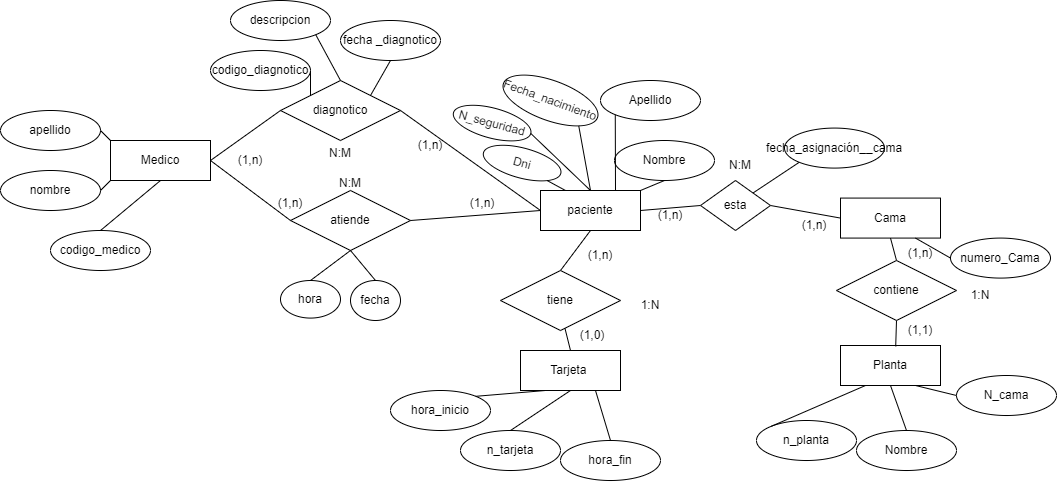

The diagram above was exported from draw.io. Its source (the exported page's mxGraphModel, read from the mxfile embedded in the PNG):
<mxGraphModel dx="1452" dy="496" grid="1" gridSize="10" guides="1" tooltips="1" connect="1" arrows="1" fold="1" page="1" pageScale="1" pageWidth="827" pageHeight="1169" math="0" shadow="0">
  <root>
    <mxCell id="0" />
    <mxCell id="1" parent="0" />
    <mxCell id="2" value="paciente" style="whiteSpace=wrap;html=1;align=center;" parent="1" vertex="1">
      <mxGeometry x="140" y="200" width="100" height="40" as="geometry" />
    </mxCell>
    <mxCell id="4" value="Fecha_nacimiento" style="ellipse;whiteSpace=wrap;html=1;align=center;rotation=20;" parent="1" vertex="1">
      <mxGeometry x="100" y="90" width="100" height="40" as="geometry" />
    </mxCell>
    <mxCell id="5" value="Apellido" style="ellipse;whiteSpace=wrap;html=1;align=center;" parent="1" vertex="1">
      <mxGeometry x="200" y="90" width="100" height="40" as="geometry" />
    </mxCell>
    <mxCell id="6" value="Nombre" style="ellipse;whiteSpace=wrap;html=1;align=center;" parent="1" vertex="1">
      <mxGeometry x="214" y="150" width="100" height="40" as="geometry" />
    </mxCell>
    <mxCell id="7" value="Dni" style="ellipse;whiteSpace=wrap;html=1;align=center;rotation=15;" parent="1" vertex="1">
      <mxGeometry x="81.63" y="157.58" width="80" height="30" as="geometry" />
    </mxCell>
    <mxCell id="8" value="N_seguridad" style="ellipse;whiteSpace=wrap;html=1;align=center;rotation=15;" parent="1" vertex="1">
      <mxGeometry x="51.63" y="117.58" width="80" height="30" as="geometry" />
    </mxCell>
    <mxCell id="9" value="Cama" style="whiteSpace=wrap;html=1;align=center;" parent="1" vertex="1">
      <mxGeometry x="440" y="207.58" width="100" height="40" as="geometry" />
    </mxCell>
    <mxCell id="10" value="&lt;div&gt;fecha_&lt;span style=&quot;background-color: initial;&quot;&gt;asignación__cama&lt;/span&gt;&lt;/div&gt;" style="ellipse;whiteSpace=wrap;html=1;align=center;" parent="1" vertex="1">
      <mxGeometry x="384" y="137.58" width="100" height="40" as="geometry" />
    </mxCell>
    <mxCell id="11" value="numero_Cama" style="ellipse;whiteSpace=wrap;html=1;align=center;" parent="1" vertex="1">
      <mxGeometry x="550" y="247.58" width="100" height="40" as="geometry" />
    </mxCell>
    <mxCell id="12" value="Planta" style="whiteSpace=wrap;html=1;align=center;" parent="1" vertex="1">
      <mxGeometry x="440" y="355" width="100" height="40" as="geometry" />
    </mxCell>
    <mxCell id="13" value="N_cama" style="ellipse;whiteSpace=wrap;html=1;align=center;" parent="1" vertex="1">
      <mxGeometry x="556" y="385" width="100" height="40" as="geometry" />
    </mxCell>
    <mxCell id="14" value="Nombre" style="ellipse;whiteSpace=wrap;html=1;align=center;" parent="1" vertex="1">
      <mxGeometry x="456" y="440" width="100" height="40" as="geometry" />
    </mxCell>
    <mxCell id="15" value="n_planta" style="ellipse;whiteSpace=wrap;html=1;align=center;" parent="1" vertex="1">
      <mxGeometry x="356" y="430" width="100" height="40" as="geometry" />
    </mxCell>
    <mxCell id="16" value="Tarjeta&amp;nbsp;" style="whiteSpace=wrap;html=1;align=center;" parent="1" vertex="1">
      <mxGeometry x="120" y="360" width="100" height="40" as="geometry" />
    </mxCell>
    <mxCell id="17" value="n_tarjeta" style="ellipse;whiteSpace=wrap;html=1;align=center;" parent="1" vertex="1">
      <mxGeometry x="60" y="440" width="100" height="40" as="geometry" />
    </mxCell>
    <mxCell id="19" value="hora_fin" style="ellipse;whiteSpace=wrap;html=1;align=center;" parent="1" vertex="1">
      <mxGeometry x="160" y="450" width="100" height="40" as="geometry" />
    </mxCell>
    <mxCell id="20" value="hora_inicio" style="ellipse;whiteSpace=wrap;html=1;align=center;" parent="1" vertex="1">
      <mxGeometry x="-10" y="400" width="100" height="40" as="geometry" />
    </mxCell>
    <mxCell id="21" value="Medico" style="whiteSpace=wrap;html=1;align=center;" parent="1" vertex="1">
      <mxGeometry x="-290" y="150" width="100" height="40" as="geometry" />
    </mxCell>
    <mxCell id="22" value="atiende" style="shape=rhombus;perimeter=rhombusPerimeter;whiteSpace=wrap;html=1;align=center;" parent="1" vertex="1">
      <mxGeometry x="-110" y="200" width="120" height="60" as="geometry" />
    </mxCell>
    <mxCell id="23" value="fecha" style="ellipse;whiteSpace=wrap;html=1;align=center;" parent="1" vertex="1">
      <mxGeometry x="-50" y="290" width="50" height="40" as="geometry" />
    </mxCell>
    <mxCell id="24" value="hora" style="ellipse;whiteSpace=wrap;html=1;align=center;" parent="1" vertex="1">
      <mxGeometry x="-120" y="290" width="60" height="37.58" as="geometry" />
    </mxCell>
    <mxCell id="25" value="diagnotico" style="shape=rhombus;perimeter=rhombusPerimeter;whiteSpace=wrap;html=1;align=center;" parent="1" vertex="1">
      <mxGeometry x="-120" y="90" width="120" height="60" as="geometry" />
    </mxCell>
    <mxCell id="26" value="fecha _diagnotico" style="ellipse;whiteSpace=wrap;html=1;align=center;" parent="1" vertex="1">
      <mxGeometry x="-60" y="30" width="100" height="40" as="geometry" />
    </mxCell>
    <mxCell id="27" value="apellido" style="ellipse;whiteSpace=wrap;html=1;align=center;" parent="1" vertex="1">
      <mxGeometry x="-400" y="120" width="100" height="40" as="geometry" />
    </mxCell>
    <mxCell id="28" value="nombre" style="ellipse;whiteSpace=wrap;html=1;align=center;" parent="1" vertex="1">
      <mxGeometry x="-400" y="180" width="100" height="40" as="geometry" />
    </mxCell>
    <mxCell id="29" value="codigo_medico" style="ellipse;whiteSpace=wrap;html=1;align=center;" parent="1" vertex="1">
      <mxGeometry x="-350" y="240" width="100" height="40" as="geometry" />
    </mxCell>
    <mxCell id="30" value="codigo_diagnotico" style="ellipse;whiteSpace=wrap;html=1;align=center;" parent="1" vertex="1">
      <mxGeometry x="-190" y="60" width="100" height="40" as="geometry" />
    </mxCell>
    <mxCell id="31" value="descripcion" style="ellipse;whiteSpace=wrap;html=1;align=center;" parent="1" vertex="1">
      <mxGeometry x="-170" y="10" width="100" height="40" as="geometry" />
    </mxCell>
    <mxCell id="32" value="" style="endArrow=none;html=1;rounded=0;exitX=0.5;exitY=1;exitDx=0;exitDy=0;entryX=0.5;entryY=0;entryDx=0;entryDy=0;" parent="1" source="22" target="23" edge="1">
      <mxGeometry relative="1" as="geometry">
        <mxPoint x="-220" y="120" as="sourcePoint" />
        <mxPoint x="-60" y="120" as="targetPoint" />
      </mxGeometry>
    </mxCell>
    <mxCell id="33" value="" style="endArrow=none;html=1;rounded=0;exitX=0.5;exitY=1;exitDx=0;exitDy=0;entryX=0.5;entryY=0;entryDx=0;entryDy=0;" parent="1" source="22" target="24" edge="1">
      <mxGeometry relative="1" as="geometry">
        <mxPoint x="-220" y="120" as="sourcePoint" />
        <mxPoint x="-60" y="120" as="targetPoint" />
      </mxGeometry>
    </mxCell>
    <mxCell id="34" value="" style="endArrow=none;html=1;rounded=0;entryX=0;entryY=0.5;entryDx=0;entryDy=0;exitX=1;exitY=0.5;exitDx=0;exitDy=0;" parent="1" source="21" target="22" edge="1">
      <mxGeometry relative="1" as="geometry">
        <mxPoint x="-100" y="120" as="sourcePoint" />
        <mxPoint x="60" y="120" as="targetPoint" />
      </mxGeometry>
    </mxCell>
    <mxCell id="35" value="" style="endArrow=none;html=1;rounded=0;entryX=0;entryY=0.5;entryDx=0;entryDy=0;exitX=1;exitY=0.5;exitDx=0;exitDy=0;" parent="1" source="22" target="2" edge="1">
      <mxGeometry relative="1" as="geometry">
        <mxPoint x="-100" y="120" as="sourcePoint" />
        <mxPoint x="60" y="120" as="targetPoint" />
      </mxGeometry>
    </mxCell>
    <mxCell id="36" value="" style="endArrow=none;html=1;rounded=0;exitX=0;exitY=0.5;exitDx=0;exitDy=0;entryX=1;entryY=0.5;entryDx=0;entryDy=0;" parent="1" source="2" target="25" edge="1">
      <mxGeometry relative="1" as="geometry">
        <mxPoint x="-100" y="120" as="sourcePoint" />
        <mxPoint x="60" y="120" as="targetPoint" />
      </mxGeometry>
    </mxCell>
    <mxCell id="37" value="" style="endArrow=none;html=1;rounded=0;exitX=1;exitY=0.5;exitDx=0;exitDy=0;entryX=0;entryY=0.5;entryDx=0;entryDy=0;" parent="1" source="21" target="25" edge="1">
      <mxGeometry relative="1" as="geometry">
        <mxPoint x="-100" y="120" as="sourcePoint" />
        <mxPoint x="60" y="120" as="targetPoint" />
      </mxGeometry>
    </mxCell>
    <mxCell id="38" value="" style="endArrow=none;html=1;rounded=0;exitX=0.5;exitY=1;exitDx=0;exitDy=0;entryX=0.5;entryY=0;entryDx=0;entryDy=0;" parent="1" source="2" target="70" edge="1">
      <mxGeometry relative="1" as="geometry">
        <mxPoint x="100" y="290" as="sourcePoint" />
        <mxPoint x="160" y="270" as="targetPoint" />
      </mxGeometry>
    </mxCell>
    <mxCell id="39" value="" style="endArrow=none;html=1;rounded=0;entryX=0.5;entryY=0;entryDx=0;entryDy=0;" parent="1" target="16" edge="1">
      <mxGeometry relative="1" as="geometry">
        <mxPoint x="160" y="320" as="sourcePoint" />
        <mxPoint x="260" y="290" as="targetPoint" />
      </mxGeometry>
    </mxCell>
    <mxCell id="40" value="" style="endArrow=none;html=1;rounded=0;entryX=0.552;entryY=0.023;entryDx=0;entryDy=0;entryPerimeter=0;exitX=0.5;exitY=1;exitDx=0;exitDy=0;" parent="1" target="12" edge="1" source="69">
      <mxGeometry relative="1" as="geometry">
        <mxPoint x="486" y="335" as="sourcePoint" />
        <mxPoint x="386" y="315" as="targetPoint" />
      </mxGeometry>
    </mxCell>
    <mxCell id="41" value="" style="endArrow=none;html=1;rounded=0;entryX=0.5;entryY=1;entryDx=0;entryDy=0;exitX=0.5;exitY=0;exitDx=0;exitDy=0;" parent="1" target="9" edge="1" source="69">
      <mxGeometry relative="1" as="geometry">
        <mxPoint x="490" y="267.58" as="sourcePoint" />
        <mxPoint x="380" y="297.58" as="targetPoint" />
      </mxGeometry>
    </mxCell>
    <mxCell id="44" value="" style="endArrow=none;html=1;rounded=0;entryX=1;entryY=0.5;entryDx=0;entryDy=0;exitX=0;exitY=0.5;exitDx=0;exitDy=0;" parent="1" source="68" target="2" edge="1">
      <mxGeometry relative="1" as="geometry">
        <mxPoint x="270" y="230" as="sourcePoint" />
        <mxPoint x="260" y="290" as="targetPoint" />
      </mxGeometry>
    </mxCell>
    <mxCell id="45" value="" style="endArrow=none;html=1;rounded=0;entryX=0;entryY=0.5;entryDx=0;entryDy=0;exitX=1;exitY=0.5;exitDx=0;exitDy=0;" parent="1" source="68" target="9" edge="1">
      <mxGeometry relative="1" as="geometry">
        <mxPoint x="300" y="200" as="sourcePoint" />
        <mxPoint x="260" y="290" as="targetPoint" />
      </mxGeometry>
    </mxCell>
    <mxCell id="46" value="" style="endArrow=none;html=1;rounded=0;exitX=1;exitY=0;exitDx=0;exitDy=0;entryX=0.25;entryY=1;entryDx=0;entryDy=0;" parent="1" source="20" target="16" edge="1">
      <mxGeometry relative="1" as="geometry">
        <mxPoint x="80" y="280" as="sourcePoint" />
        <mxPoint x="240" y="280" as="targetPoint" />
      </mxGeometry>
    </mxCell>
    <mxCell id="47" value="" style="endArrow=none;html=1;rounded=0;entryX=0.5;entryY=0;entryDx=0;entryDy=0;exitX=0.5;exitY=1;exitDx=0;exitDy=0;" parent="1" source="16" target="17" edge="1">
      <mxGeometry relative="1" as="geometry">
        <mxPoint x="80" y="280" as="sourcePoint" />
        <mxPoint x="240" y="280" as="targetPoint" />
      </mxGeometry>
    </mxCell>
    <mxCell id="48" value="" style="endArrow=none;html=1;rounded=0;entryX=0.5;entryY=0;entryDx=0;entryDy=0;exitX=0.75;exitY=1;exitDx=0;exitDy=0;" parent="1" source="16" target="19" edge="1">
      <mxGeometry relative="1" as="geometry">
        <mxPoint x="80" y="280" as="sourcePoint" />
        <mxPoint x="240" y="280" as="targetPoint" />
      </mxGeometry>
    </mxCell>
    <mxCell id="49" value="" style="endArrow=none;html=1;entryX=0.5;entryY=0;entryDx=0;entryDy=0;exitX=0.5;exitY=1;exitDx=0;exitDy=0;" parent="1" source="21" target="29" edge="1">
      <mxGeometry width="50" height="50" relative="1" as="geometry">
        <mxPoint x="40" y="270" as="sourcePoint" />
        <mxPoint x="90" y="220" as="targetPoint" />
      </mxGeometry>
    </mxCell>
    <mxCell id="50" value="" style="endArrow=none;html=1;exitX=1;exitY=0.5;exitDx=0;exitDy=0;entryX=0;entryY=1;entryDx=0;entryDy=0;" parent="1" source="28" target="21" edge="1">
      <mxGeometry width="50" height="50" relative="1" as="geometry">
        <mxPoint x="40" y="270" as="sourcePoint" />
        <mxPoint x="90" y="220" as="targetPoint" />
      </mxGeometry>
    </mxCell>
    <mxCell id="51" value="" style="endArrow=none;html=1;entryX=1;entryY=0.5;entryDx=0;entryDy=0;exitX=0;exitY=0;exitDx=0;exitDy=0;" parent="1" source="21" target="27" edge="1">
      <mxGeometry width="50" height="50" relative="1" as="geometry">
        <mxPoint x="40" y="270" as="sourcePoint" />
        <mxPoint x="90" y="220" as="targetPoint" />
      </mxGeometry>
    </mxCell>
    <mxCell id="52" value="" style="endArrow=none;html=1;exitX=0.5;exitY=0;exitDx=0;exitDy=0;entryX=0.5;entryY=1;entryDx=0;entryDy=0;" parent="1" source="14" target="12" edge="1">
      <mxGeometry width="50" height="50" relative="1" as="geometry">
        <mxPoint x="506" y="414.99999999999994" as="sourcePoint" />
        <mxPoint x="216" y="125" as="targetPoint" />
      </mxGeometry>
    </mxCell>
    <mxCell id="53" value="" style="endArrow=none;html=1;exitX=1;exitY=0;exitDx=0;exitDy=0;entryX=0.5;entryY=1;entryDx=0;entryDy=0;" parent="1" source="2" target="6" edge="1">
      <mxGeometry width="50" height="50" relative="1" as="geometry">
        <mxPoint x="40" y="150" as="sourcePoint" />
        <mxPoint x="90" y="100" as="targetPoint" />
      </mxGeometry>
    </mxCell>
    <mxCell id="54" value="" style="endArrow=none;html=1;entryX=0.75;entryY=0;entryDx=0;entryDy=0;exitX=0;exitY=1;exitDx=0;exitDy=0;" parent="1" source="5" target="2" edge="1">
      <mxGeometry width="50" height="50" relative="1" as="geometry">
        <mxPoint x="40" y="150" as="sourcePoint" />
        <mxPoint x="90" y="100" as="targetPoint" />
      </mxGeometry>
    </mxCell>
    <mxCell id="55" value="" style="endArrow=none;html=1;entryX=1;entryY=1;entryDx=0;entryDy=0;exitX=0.5;exitY=0;exitDx=0;exitDy=0;" parent="1" source="2" target="4" edge="1">
      <mxGeometry width="50" height="50" relative="1" as="geometry">
        <mxPoint x="40" y="150" as="sourcePoint" />
        <mxPoint x="90" y="100" as="targetPoint" />
      </mxGeometry>
    </mxCell>
    <mxCell id="56" value="" style="endArrow=none;html=1;entryX=0.5;entryY=0;entryDx=0;entryDy=0;exitX=1;exitY=0.5;exitDx=0;exitDy=0;" parent="1" source="8" target="2" edge="1">
      <mxGeometry width="50" height="50" relative="1" as="geometry">
        <mxPoint x="240" y="320" as="sourcePoint" />
        <mxPoint x="90" y="100" as="targetPoint" />
      </mxGeometry>
    </mxCell>
    <mxCell id="57" value="" style="endArrow=none;html=1;exitX=0.25;exitY=0;exitDx=0;exitDy=0;entryX=1;entryY=1;entryDx=0;entryDy=0;" parent="1" source="2" target="7" edge="1">
      <mxGeometry width="50" height="50" relative="1" as="geometry">
        <mxPoint x="40" y="150" as="sourcePoint" />
        <mxPoint x="90" y="100" as="targetPoint" />
      </mxGeometry>
    </mxCell>
    <mxCell id="58" value="" style="endArrow=none;html=1;exitX=1;exitY=1;exitDx=0;exitDy=0;entryX=0.5;entryY=0;entryDx=0;entryDy=0;" parent="1" source="31" target="25" edge="1">
      <mxGeometry width="50" height="50" relative="1" as="geometry">
        <mxPoint x="40" y="150" as="sourcePoint" />
        <mxPoint x="90" y="100" as="targetPoint" />
      </mxGeometry>
    </mxCell>
    <mxCell id="59" value="" style="endArrow=none;html=1;exitX=0.5;exitY=1;exitDx=0;exitDy=0;entryX=1;entryY=0;entryDx=0;entryDy=0;" parent="1" source="26" target="25" edge="1">
      <mxGeometry width="50" height="50" relative="1" as="geometry">
        <mxPoint x="40" y="150" as="sourcePoint" />
        <mxPoint x="90" y="100" as="targetPoint" />
      </mxGeometry>
    </mxCell>
    <mxCell id="60" value="" style="endArrow=none;html=1;entryX=1;entryY=0.5;entryDx=0;entryDy=0;exitX=0;exitY=0;exitDx=0;exitDy=0;" parent="1" source="25" target="30" edge="1">
      <mxGeometry width="50" height="50" relative="1" as="geometry">
        <mxPoint x="40" y="150" as="sourcePoint" />
        <mxPoint x="90" y="100" as="targetPoint" />
      </mxGeometry>
    </mxCell>
    <mxCell id="64" value="" style="endArrow=none;html=1;entryX=0;entryY=0.5;entryDx=0;entryDy=0;exitX=0.75;exitY=1;exitDx=0;exitDy=0;" parent="1" source="9" target="11" edge="1">
      <mxGeometry width="50" height="50" relative="1" as="geometry">
        <mxPoint x="160" y="157.58" as="sourcePoint" />
        <mxPoint x="210" y="107.58" as="targetPoint" />
      </mxGeometry>
    </mxCell>
    <mxCell id="65" value="" style="endArrow=none;html=1;exitX=0;exitY=0;exitDx=0;exitDy=0;entryX=0.25;entryY=1;entryDx=0;entryDy=0;" parent="1" source="15" target="12" edge="1">
      <mxGeometry width="50" height="50" relative="1" as="geometry">
        <mxPoint x="290" y="420" as="sourcePoint" />
        <mxPoint x="90" y="100" as="targetPoint" />
      </mxGeometry>
    </mxCell>
    <mxCell id="66" value="" style="endArrow=none;html=1;entryX=0;entryY=0.5;entryDx=0;entryDy=0;exitX=0.75;exitY=1;exitDx=0;exitDy=0;" parent="1" source="12" target="13" edge="1">
      <mxGeometry width="50" height="50" relative="1" as="geometry">
        <mxPoint x="166" y="175" as="sourcePoint" />
        <mxPoint x="216" y="125" as="targetPoint" />
      </mxGeometry>
    </mxCell>
    <mxCell id="67" value="" style="endArrow=none;html=1;entryX=0;entryY=1;entryDx=0;entryDy=0;exitX=1;exitY=0;exitDx=0;exitDy=0;" parent="1" source="68" target="10" edge="1">
      <mxGeometry width="50" height="50" relative="1" as="geometry">
        <mxPoint x="160" y="157.58" as="sourcePoint" />
        <mxPoint x="210" y="107.58" as="targetPoint" />
      </mxGeometry>
    </mxCell>
    <mxCell id="68" value="esta" style="shape=rhombus;perimeter=rhombusPerimeter;whiteSpace=wrap;html=1;align=center;" parent="1" vertex="1">
      <mxGeometry x="300" y="190" width="70" height="50" as="geometry" />
    </mxCell>
    <mxCell id="69" value="contiene" style="shape=rhombus;perimeter=rhombusPerimeter;whiteSpace=wrap;html=1;align=center;" parent="1" vertex="1">
      <mxGeometry x="436" y="270" width="120" height="60" as="geometry" />
    </mxCell>
    <mxCell id="70" value="tiene" style="shape=rhombus;perimeter=rhombusPerimeter;whiteSpace=wrap;html=1;align=center;" parent="1" vertex="1">
      <mxGeometry x="100" y="280" width="120" height="60" as="geometry" />
    </mxCell>
    <mxCell id="71" value="1:N" style="text;html=1;strokeColor=none;fillColor=none;align=center;verticalAlign=middle;whiteSpace=wrap;rounded=0;" parent="1" vertex="1">
      <mxGeometry x="550" y="290" width="60" height="30" as="geometry" />
    </mxCell>
    <mxCell id="72" value="(1,1)" style="text;html=1;strokeColor=none;fillColor=none;align=center;verticalAlign=middle;whiteSpace=wrap;rounded=0;" parent="1" vertex="1">
      <mxGeometry x="490" y="325" width="60" height="30" as="geometry" />
    </mxCell>
    <mxCell id="73" value="N:M" style="text;html=1;strokeColor=none;fillColor=none;align=center;verticalAlign=middle;whiteSpace=wrap;rounded=0;" parent="1" vertex="1">
      <mxGeometry x="310" y="160" width="60" height="30" as="geometry" />
    </mxCell>
    <mxCell id="74" value="(1,n)" style="text;html=1;strokeColor=none;fillColor=none;align=center;verticalAlign=middle;whiteSpace=wrap;rounded=0;" parent="1" vertex="1">
      <mxGeometry x="384" y="220" width="60" height="30" as="geometry" />
    </mxCell>
    <mxCell id="75" value="(1,n)" style="text;html=1;strokeColor=none;fillColor=none;align=center;verticalAlign=middle;whiteSpace=wrap;rounded=0;" parent="1" vertex="1">
      <mxGeometry x="240" y="210" width="60" height="30" as="geometry" />
    </mxCell>
    <mxCell id="76" value="(1,n)" style="text;html=1;strokeColor=none;fillColor=none;align=center;verticalAlign=middle;whiteSpace=wrap;rounded=0;" parent="1" vertex="1">
      <mxGeometry x="170" y="250" width="60" height="30" as="geometry" />
    </mxCell>
    <mxCell id="77" value="(1,n)" style="text;html=1;strokeColor=none;fillColor=none;align=center;verticalAlign=middle;whiteSpace=wrap;rounded=0;" parent="1" vertex="1">
      <mxGeometry x="490" y="247.57999999999998" width="60" height="30" as="geometry" />
    </mxCell>
    <mxCell id="78" value="1:N" style="text;html=1;strokeColor=none;fillColor=none;align=center;verticalAlign=middle;whiteSpace=wrap;rounded=0;" parent="1" vertex="1">
      <mxGeometry x="220" y="300" width="60" height="30" as="geometry" />
    </mxCell>
    <mxCell id="79" value="(1,0)" style="text;html=1;strokeColor=none;fillColor=none;align=center;verticalAlign=middle;whiteSpace=wrap;rounded=0;" vertex="1" parent="1">
      <mxGeometry x="161.63" y="330" width="60" height="30" as="geometry" />
    </mxCell>
    <mxCell id="80" value="(1,n)" style="text;html=1;strokeColor=none;fillColor=none;align=center;verticalAlign=middle;whiteSpace=wrap;rounded=0;" vertex="1" parent="1">
      <mxGeometry x="-140" y="197.57999999999998" width="60" height="30" as="geometry" />
    </mxCell>
    <mxCell id="81" value="N:M" style="text;html=1;strokeColor=none;fillColor=none;align=center;verticalAlign=middle;whiteSpace=wrap;rounded=0;" vertex="1" parent="1">
      <mxGeometry x="-90" y="147.57999999999998" width="60" height="30" as="geometry" />
    </mxCell>
    <mxCell id="82" value="(1,n)" style="text;html=1;strokeColor=none;fillColor=none;align=center;verticalAlign=middle;whiteSpace=wrap;rounded=0;" vertex="1" parent="1">
      <mxGeometry y="140" width="60" height="30" as="geometry" />
    </mxCell>
    <mxCell id="83" value="(1,n)" style="text;html=1;strokeColor=none;fillColor=none;align=center;verticalAlign=middle;whiteSpace=wrap;rounded=0;" vertex="1" parent="1">
      <mxGeometry x="-180" y="155" width="60" height="30" as="geometry" />
    </mxCell>
    <mxCell id="84" value="N:M" style="text;html=1;strokeColor=none;fillColor=none;align=center;verticalAlign=middle;whiteSpace=wrap;rounded=0;" vertex="1" parent="1">
      <mxGeometry x="-80" y="177.57999999999998" width="60" height="30" as="geometry" />
    </mxCell>
    <mxCell id="85" value="(1,n)" style="text;html=1;strokeColor=none;fillColor=none;align=center;verticalAlign=middle;whiteSpace=wrap;rounded=0;" vertex="1" parent="1">
      <mxGeometry x="51.629999999999995" y="197.57999999999998" width="60" height="30" as="geometry" />
    </mxCell>
  </root>
</mxGraphModel>